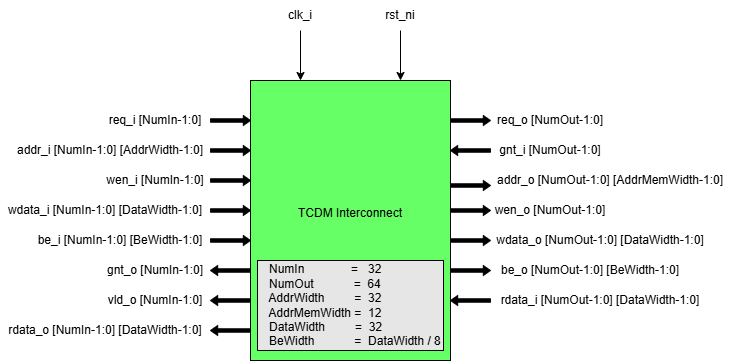

The diagram above was exported from draw.io. Its source (the exported page's mxGraphModel, read from the mxfile embedded in the PNG):
<mxGraphModel dx="2110" dy="596" grid="1" gridSize="10" guides="1" tooltips="1" connect="1" arrows="1" fold="1" page="1" pageScale="1" pageWidth="827" pageHeight="1169" math="0" shadow="0">
  <root>
    <mxCell id="0" />
    <mxCell id="1" parent="0" />
    <mxCell id="ma8B7OEs5VodP-66gb7S-3" value="TCDM Interconnect&lt;br&gt;&lt;div&gt;&lt;br/&gt;&lt;/div&gt;" style="rounded=0;whiteSpace=wrap;html=1;fillColor=#66FF66;" parent="1" vertex="1">
      <mxGeometry x="-540" y="160" width="200" height="280" as="geometry" />
    </mxCell>
    <mxCell id="ma8B7OEs5VodP-66gb7S-115" value="" style="edgeStyle=orthogonalEdgeStyle;rounded=0;orthogonalLoop=1;jettySize=auto;html=1;entryX=0.25;entryY=0;entryDx=0;entryDy=0;" parent="1" source="ma8B7OEs5VodP-66gb7S-6" target="ma8B7OEs5VodP-66gb7S-3" edge="1">
      <mxGeometry relative="1" as="geometry" />
    </mxCell>
    <mxCell id="ma8B7OEs5VodP-66gb7S-6" value="clk_i" style="text;html=1;align=center;verticalAlign=middle;whiteSpace=wrap;rounded=0;" parent="1" vertex="1">
      <mxGeometry x="-520" y="80" width="60" height="30" as="geometry" />
    </mxCell>
    <mxCell id="ma8B7OEs5VodP-66gb7S-118" value="" style="edgeStyle=orthogonalEdgeStyle;rounded=0;orthogonalLoop=1;jettySize=auto;html=1;entryX=0.75;entryY=0;entryDx=0;entryDy=0;" parent="1" source="ma8B7OEs5VodP-66gb7S-8" target="ma8B7OEs5VodP-66gb7S-3" edge="1">
      <mxGeometry relative="1" as="geometry" />
    </mxCell>
    <mxCell id="ma8B7OEs5VodP-66gb7S-8" value="rst_ni" style="text;html=1;align=center;verticalAlign=middle;whiteSpace=wrap;rounded=0;" parent="1" vertex="1">
      <mxGeometry x="-420" y="80" width="60" height="30" as="geometry" />
    </mxCell>
    <mxCell id="ma8B7OEs5VodP-66gb7S-96" value="req_i [NumIn-1:0]" style="text;html=1;align=center;verticalAlign=middle;whiteSpace=wrap;rounded=0;" parent="1" vertex="1">
      <mxGeometry x="-690" y="190" width="110" height="20" as="geometry" />
    </mxCell>
    <mxCell id="ma8B7OEs5VodP-66gb7S-97" value="addr_i [NumIn-1:0] [AddrWidth-1:0]" style="text;html=1;align=center;verticalAlign=middle;whiteSpace=wrap;rounded=0;" parent="1" vertex="1">
      <mxGeometry x="-780" y="220" width="200" height="20" as="geometry" />
    </mxCell>
    <mxCell id="ma8B7OEs5VodP-66gb7S-98" value="wen_i [NumIn-1:0]" style="text;html=1;align=center;verticalAlign=middle;whiteSpace=wrap;rounded=0;" parent="1" vertex="1">
      <mxGeometry x="-690" y="250" width="110" height="20" as="geometry" />
    </mxCell>
    <mxCell id="ma8B7OEs5VodP-66gb7S-99" value="wdata_i [NumIn-1:0] [DataWidth-1:0]" style="text;html=1;align=center;verticalAlign=middle;whiteSpace=wrap;rounded=0;" parent="1" vertex="1">
      <mxGeometry x="-790" y="280" width="210" height="20" as="geometry" />
    </mxCell>
    <mxCell id="ma8B7OEs5VodP-66gb7S-100" value="be_i [NumIn-1:0] [BeWidth-1:0]" style="text;html=1;align=center;verticalAlign=middle;whiteSpace=wrap;rounded=0;" parent="1" vertex="1">
      <mxGeometry x="-760" y="310" width="180" height="20" as="geometry" />
    </mxCell>
    <mxCell id="ma8B7OEs5VodP-66gb7S-101" value="gnt_o [NumIn-1:0]" style="text;html=1;align=center;verticalAlign=middle;whiteSpace=wrap;rounded=0;" parent="1" vertex="1">
      <mxGeometry x="-690" y="340" width="110" height="20" as="geometry" />
    </mxCell>
    <mxCell id="ma8B7OEs5VodP-66gb7S-102" value="vld_o [NumIn-1:0]" style="text;html=1;align=center;verticalAlign=middle;whiteSpace=wrap;rounded=0;" parent="1" vertex="1">
      <mxGeometry x="-690" y="370" width="110" height="20" as="geometry" />
    </mxCell>
    <mxCell id="ma8B7OEs5VodP-66gb7S-103" value="rdata_o [NumIn-1:0] [DataWidth-1:0]" style="text;html=1;align=center;verticalAlign=middle;whiteSpace=wrap;rounded=0;" parent="1" vertex="1">
      <mxGeometry x="-790" y="400" width="210" height="20" as="geometry" />
    </mxCell>
    <mxCell id="ma8B7OEs5VodP-66gb7S-104" value="req_o [NumOut-1:0]" style="text;html=1;align=center;verticalAlign=middle;whiteSpace=wrap;rounded=0;" parent="1" vertex="1">
      <mxGeometry x="-300" y="190" width="120" height="20" as="geometry" />
    </mxCell>
    <mxCell id="ma8B7OEs5VodP-66gb7S-105" value="gnt_i [NumOut-1:0]" style="text;html=1;align=center;verticalAlign=middle;whiteSpace=wrap;rounded=0;" parent="1" vertex="1">
      <mxGeometry x="-300" y="220" width="120" height="20" as="geometry" />
    </mxCell>
    <mxCell id="ma8B7OEs5VodP-66gb7S-106" value="addr_o [NumOut-1:0] [AddrMemWidth-1:0]" style="text;html=1;align=center;verticalAlign=middle;whiteSpace=wrap;rounded=0;" parent="1" vertex="1">
      <mxGeometry x="-300" y="250" width="240" height="20" as="geometry" />
    </mxCell>
    <mxCell id="ma8B7OEs5VodP-66gb7S-107" value="wen_o [NumOut-1:0]" style="text;html=1;align=center;verticalAlign=middle;whiteSpace=wrap;rounded=0;" parent="1" vertex="1">
      <mxGeometry x="-300" y="280" width="120" height="20" as="geometry" />
    </mxCell>
    <mxCell id="ma8B7OEs5VodP-66gb7S-108" value="wdata_o [NumOut-1:0] [DataWidth-1:0]" style="text;html=1;align=center;verticalAlign=middle;whiteSpace=wrap;rounded=0;" parent="1" vertex="1">
      <mxGeometry x="-300" y="310" width="220" height="20" as="geometry" />
    </mxCell>
    <mxCell id="ma8B7OEs5VodP-66gb7S-109" value="rdata_i [NumOut-1:0] [DataWidth-1:0]" style="text;html=1;align=center;verticalAlign=middle;whiteSpace=wrap;rounded=0;" parent="1" vertex="1">
      <mxGeometry x="-300" y="370" width="220" height="20" as="geometry" />
    </mxCell>
    <mxCell id="ma8B7OEs5VodP-66gb7S-110" value="be_o [NumOut-1:0] [BeWidth-1:0]" style="text;html=1;align=center;verticalAlign=middle;whiteSpace=wrap;rounded=0;" parent="1" vertex="1">
      <mxGeometry x="-300" y="340" width="200" height="20" as="geometry" />
    </mxCell>
    <mxCell id="ma8B7OEs5VodP-66gb7S-113" value="&amp;nbsp; &amp;nbsp;NumIn&amp;nbsp; &amp;nbsp; &amp;nbsp; &amp;nbsp; &amp;nbsp; &amp;nbsp; &amp;nbsp; =&amp;nbsp; &amp;nbsp;32&lt;div&gt;&amp;nbsp; &amp;nbsp;NumOut&amp;nbsp; &amp;nbsp; &amp;nbsp; &amp;nbsp; &amp;nbsp; &amp;nbsp; =&amp;nbsp; 64&lt;br&gt;&lt;div&gt;&amp;nbsp; &amp;nbsp;AddrWidth&amp;nbsp; &amp;nbsp; &amp;nbsp; &amp;nbsp; &amp;nbsp;=&amp;nbsp; 32&lt;/div&gt;&lt;div&gt;&amp;nbsp; &amp;nbsp;AddrMemWidth =&amp;nbsp; 12&lt;/div&gt;&lt;div&gt;&amp;nbsp; &amp;nbsp;DataWidth&amp;nbsp; &amp;nbsp; &amp;nbsp; &amp;nbsp; &amp;nbsp;=&amp;nbsp; 32&lt;/div&gt;&lt;div&gt;&amp;nbsp; &amp;nbsp;BeWidth&amp;nbsp; &amp;nbsp; &amp;nbsp; &amp;nbsp; &amp;nbsp; &amp;nbsp; =&amp;nbsp; DataWidth / 8&lt;/div&gt;&lt;/div&gt;" style="rounded=0;whiteSpace=wrap;html=1;align=left;fillColor=#E6E6E6;" parent="1" vertex="1">
      <mxGeometry x="-533" y="340" width="186" height="90" as="geometry" />
    </mxCell>
    <mxCell id="lw2gT7k5HHAbY2gwkPjf-2" value="" style="html=1;shadow=0;dashed=0;align=center;verticalAlign=middle;shape=mxgraph.arrows2.arrow;dy=0.66;dx=7.2;notch=0;fillColor=#000000;" parent="1" vertex="1">
      <mxGeometry x="-580" y="195" width="40" height="10" as="geometry" />
    </mxCell>
    <mxCell id="lw2gT7k5HHAbY2gwkPjf-3" value="" style="html=1;shadow=0;dashed=0;align=center;verticalAlign=middle;shape=mxgraph.arrows2.arrow;dy=0.66;dx=7.2;notch=0;fillColor=#000000;" parent="1" vertex="1">
      <mxGeometry x="-580" y="225" width="40" height="10" as="geometry" />
    </mxCell>
    <mxCell id="lw2gT7k5HHAbY2gwkPjf-4" value="" style="html=1;shadow=0;dashed=0;align=center;verticalAlign=middle;shape=mxgraph.arrows2.arrow;dy=0.66;dx=7.2;notch=0;fillColor=#000000;" parent="1" vertex="1">
      <mxGeometry x="-580" y="255" width="40" height="10" as="geometry" />
    </mxCell>
    <mxCell id="lw2gT7k5HHAbY2gwkPjf-5" value="" style="html=1;shadow=0;dashed=0;align=center;verticalAlign=middle;shape=mxgraph.arrows2.arrow;dy=0.66;dx=7.2;notch=0;fillColor=#000000;" parent="1" vertex="1">
      <mxGeometry x="-580" y="285" width="40" height="10" as="geometry" />
    </mxCell>
    <mxCell id="lw2gT7k5HHAbY2gwkPjf-6" value="" style="html=1;shadow=0;dashed=0;align=center;verticalAlign=middle;shape=mxgraph.arrows2.arrow;dy=0.66;dx=7.2;notch=0;fillColor=#000000;" parent="1" vertex="1">
      <mxGeometry x="-580" y="315" width="40" height="10" as="geometry" />
    </mxCell>
    <mxCell id="lw2gT7k5HHAbY2gwkPjf-7" value="" style="html=1;shadow=0;dashed=0;align=center;verticalAlign=middle;shape=mxgraph.arrows2.arrow;dy=0.66;dx=7.2;notch=0;fillColor=#000000;direction=west;" parent="1" vertex="1">
      <mxGeometry x="-580" y="345" width="40" height="10" as="geometry" />
    </mxCell>
    <mxCell id="lw2gT7k5HHAbY2gwkPjf-8" value="" style="html=1;shadow=0;dashed=0;align=center;verticalAlign=middle;shape=mxgraph.arrows2.arrow;dy=0.66;dx=7.2;notch=0;fillColor=#000000;direction=west;" parent="1" vertex="1">
      <mxGeometry x="-580" y="375" width="40" height="10" as="geometry" />
    </mxCell>
    <mxCell id="lw2gT7k5HHAbY2gwkPjf-9" value="" style="html=1;shadow=0;dashed=0;align=center;verticalAlign=middle;shape=mxgraph.arrows2.arrow;dy=0.66;dx=7.2;notch=0;fillColor=#000000;direction=west;" parent="1" vertex="1">
      <mxGeometry x="-580" y="405" width="40" height="10" as="geometry" />
    </mxCell>
    <mxCell id="lw2gT7k5HHAbY2gwkPjf-10" value="" style="html=1;shadow=0;dashed=0;align=center;verticalAlign=middle;shape=mxgraph.arrows2.arrow;dy=0.66;dx=7.2;notch=0;fillColor=#000000;" parent="1" vertex="1">
      <mxGeometry x="-340" y="195" width="40" height="10" as="geometry" />
    </mxCell>
    <mxCell id="lw2gT7k5HHAbY2gwkPjf-11" value="" style="html=1;shadow=0;dashed=0;align=center;verticalAlign=middle;shape=mxgraph.arrows2.arrow;dy=0.66;dx=7.2;notch=0;fillColor=#000000;" parent="1" vertex="1">
      <mxGeometry x="-340" y="260" width="40" height="10" as="geometry" />
    </mxCell>
    <mxCell id="lw2gT7k5HHAbY2gwkPjf-12" value="" style="html=1;shadow=0;dashed=0;align=center;verticalAlign=middle;shape=mxgraph.arrows2.arrow;dy=0.66;dx=7.2;notch=0;fillColor=#000000;" parent="1" vertex="1">
      <mxGeometry x="-340" y="285" width="40" height="10" as="geometry" />
    </mxCell>
    <mxCell id="lw2gT7k5HHAbY2gwkPjf-13" value="" style="html=1;shadow=0;dashed=0;align=center;verticalAlign=middle;shape=mxgraph.arrows2.arrow;dy=0.66;dx=7.2;notch=0;fillColor=#000000;" parent="1" vertex="1">
      <mxGeometry x="-340" y="315" width="40" height="10" as="geometry" />
    </mxCell>
    <mxCell id="lw2gT7k5HHAbY2gwkPjf-14" value="" style="html=1;shadow=0;dashed=0;align=center;verticalAlign=middle;shape=mxgraph.arrows2.arrow;dy=0.66;dx=7.2;notch=0;fillColor=#000000;" parent="1" vertex="1">
      <mxGeometry x="-340" y="345" width="40" height="10" as="geometry" />
    </mxCell>
    <mxCell id="lw2gT7k5HHAbY2gwkPjf-15" value="" style="html=1;shadow=0;dashed=0;align=center;verticalAlign=middle;shape=mxgraph.arrows2.arrow;dy=0.66;dx=7.2;notch=0;fillColor=#000000;direction=west;" parent="1" vertex="1">
      <mxGeometry x="-340" y="375" width="40" height="10" as="geometry" />
    </mxCell>
    <mxCell id="lw2gT7k5HHAbY2gwkPjf-16" value="" style="html=1;shadow=0;dashed=0;align=center;verticalAlign=middle;shape=mxgraph.arrows2.arrow;dy=0.66;dx=7.2;notch=0;fillColor=#000000;direction=west;" parent="1" vertex="1">
      <mxGeometry x="-340" y="225" width="40" height="10" as="geometry" />
    </mxCell>
  </root>
</mxGraphModel>